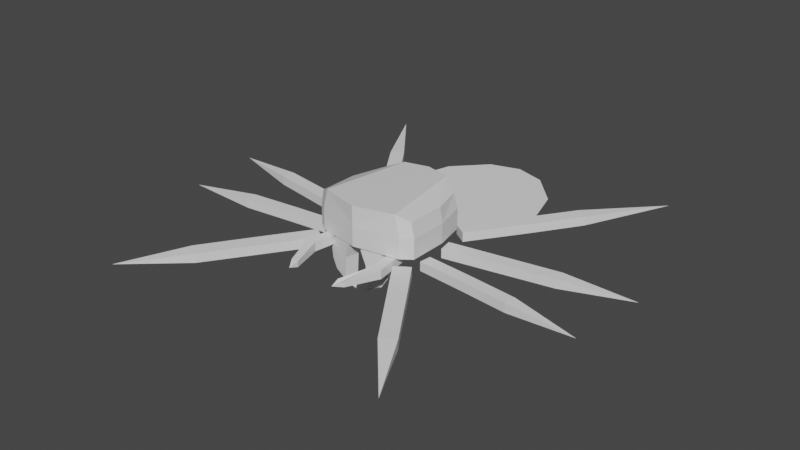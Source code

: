 # Source: JumpingSpider.blend  (saved by Blender 3.6.13; exported with 4.5.12 LTS)
import bpy
from mathutils import Matrix  # noqa: F401  (used for matrix-valued properties, if any)

bpy.ops.wm.read_factory_settings(use_empty=True)
scene = bpy.context.scene
scene.name = 'Scene'

# ---- collections
col_collection = bpy.data.collections.new('Collection'); scene.collection.children.link(col_collection)

# ---- materials (node trees are filled in below, after node groups)
mat_material = bpy.data.materials.new('Material')
mat_material.alpha_threshold = 0.0
mat_material.use_transparent_shadow = False
mat_material.roughness = 0.5
mat_material.line_color = (0.0, 0.0, 0.0, 1.0)

# ---- material node trees
mat_material.use_nodes = True; mat_material.node_tree.nodes.clear()
_N = mat_material.node_tree.nodes; _L = mat_material.node_tree.links
n0 = _N.new('ShaderNodeOutputMaterial'); n0.name = 'Material Output'; n0.location = (300, 300)
n1 = _N.new('ShaderNodeBsdfPrincipled'); n1.name = 'Principled BSDF'; n1.location = (10, 300)
n1.distribution = 'GGX'
n1.subsurface_method = 'RANDOM_WALK_SKIN'
n1.inputs[3].default_value = 1.45
n1.inputs[27].default_value = (0.0, 0.0, 0.0, 1.0)
n1.inputs[28].default_value = 1.0
_L.new(n1.outputs[0], n0.inputs[0])
n0.is_active_output = True

# ---- world
world_world = bpy.data.worlds.new('World'); scene.world = world_world
world_world.use_nodes = True; world_world.node_tree.nodes.clear()
_N = world_world.node_tree.nodes; _L = world_world.node_tree.links
n0 = _N.new('ShaderNodeOutputWorld'); n0.name = 'World Output'; n0.location = (300, 300)
n1 = _N.new('ShaderNodeBackground'); n1.name = 'Background'; n1.location = (10, 300)
n1.inputs[0].default_value = (0.05088, 0.05088, 0.05088, 1.0)
_L.new(n1.outputs[0], n0.inputs[0])
n0.is_active_output = True
world_world.color = (0.05088, 0.05088, 0.05088)
world_world.use_sun_shadow = False
world_world.sun_shadow_jitter_overblur = 0.0

# ---- meshes
me_cube = bpy.data.meshes.new('Cube')
me_cube.from_pydata([(1.024, 0.4072, 0.3), (1.167, -1.1, 0.3), (0.0, 0.8, 0.3459), (0.0, -1.5, 0.3459), (1.167, -0.25, 0.3), (0.6331, 0.6717, 0.3432), (0.9429, -1.27, 0.3006), (0.9244, 0.4075, 1.049), (1.101, -1.1, 1.057), (0.0, 0.8003, 1.201), (0.0, -1.5, 1.201), (1.101, -0.2497, 1.049), (0.5339, 0.672, 1.199), (0.8437, -1.27, 1.201), (0.0, -0.3497, 1.201), (0.0, 0.2253, 1.201), (0.0, -0.9247, 1.201), (1.168, -0.2498, 0.7246), (1.168, -1.1, 0.7287), (1.024, 0.4074, 0.75), (0.0, 0.8002, 0.7736), (0.6335, 0.6718, 0.7709), (0.9433, -1.27, 0.7506), (0.0, -1.5, 0.7736)], [], [(0, 4, 1, 6, 3, 2, 5), (12, 9, 15, 14, 16, 10, 13), (18, 17, 11, 8), (17, 19, 7, 11), (21, 20, 9, 12), (23, 22, 13, 10), (22, 18, 8, 13), (19, 21, 12, 7), (0, 5, 21, 19), (6, 1, 18, 22), (3, 6, 22, 23), (5, 2, 20, 21), (4, 0, 19, 17), (1, 4, 17, 18), (7, 12, 13, 8, 11)])
_uv = me_cube.uv_layers.new(name='UVMap')
_uv.uv.foreach_set('vector', [0.625, 0.5, 0.625, 0.625, 0.625, 0.75, 0.75, 0.75, 0.875, 0.75, 0.875, 0.5, 0.75, 0.5, 0.75, 0.5, 0.875, 0.5, 0.875, 0.5625, 0.875, 0.625, 0.875, 0.6875, 0.875, 0.75, 0.75, 0.75, 0.625, 0.75, 0.625, 0.625, 0.625, 0.625, 0.625, 0.75, 0.625, 0.625, 0.625, 0.5, 0.625, 0.5, 0.625, 0.625, 0.75, 0.5, 0.875, 0.5, 0.875, 0.5, 0.75, 0.5, 0.875, 0.75, 0.75, 0.75, 0.75, 0.75, 0.875, 0.75, 0.75, 0.75, 0.625, 0.75, 0.625, 0.75, 0.75, 0.75, 0.625, 0.5, 0.75, 0.5, 0.75, 0.5, 0.625, 0.5, 0.625, 0.5, 0.75, 0.5, 0.75, 0.5, 0.625, 0.5, 0.75, 0.75, 0.625, 0.75, 0.625, 0.75, 0.75, 0.75, 0.875, 0.75, 0.75, 0.75, 0.75, 0.75, 0.875, 0.75, 0.75, 0.5, 0.875, 0.5, 0.875, 0.5, 0.75, 0.5, 0.625, 0.625, 0.625, 0.5, 0.625, 0.5, 0.625, 0.625, 0.625, 0.75, 0.625, 0.625, 0.625, 0.625, 0.625, 0.75, 0.625, 0.5, 0.75, 0.5, 0.75, 0.75, 0.625, 0.75, 0.625, 0.625])
me_cube.materials.append(mat_material)
me_cube.use_mirror_vertex_groups = False
me_cube.update()
me_plane = bpy.data.meshes.new('Plane')
me_plane.from_pydata([(0.0, -0.934, 0.0), (0.6281, -0.934, 0.0), (0.0, 2.366, 0.0), (1.328, 1.466, 0.0), (1.628, 0.466, 0.0), (1.228, -0.534, 0.0), (0.6641, 2.166, 0.0)], [], [(0, 1, 5, 4, 3, 6, 2)])
_uv = me_plane.uv_layers.new(name='UVMap')
_uv.uv.foreach_set('vector', [0.0, 0.0, 1.0, 0.0, 1.0, 0.25, 1.0, 0.5, 1.0, 1.0, 0.5, 1.0, 0.0, 1.0])
me_plane.update()
me_plane_001 = bpy.data.meshes.new('Plane.001')
me_plane_001.from_pydata([(2.567, 2.645, 0.0), (1.1, 0.5, 0.0), (0.8, 0.7, 0.0), (3.537, 4.375, 0.1), (1.906, 1.659, 0.0), (1.644, 1.841, 0.0), (2.318, 2.819, 0.0), (2.567, 2.645, 0.2), (1.1, 0.5, 0.2), (0.8, 0.7, 0.2), (1.906, 1.659, 0.2), (1.644, 1.841, 0.2), (2.318, 2.819, 0.2)], [], [(6, 3, 0), (2, 5, 4, 1), (5, 6, 0, 4), (12, 7, 3), (9, 8, 10, 11), (11, 10, 7, 12), (2, 1, 8, 9), (1, 4, 10, 8), (0, 3, 7), (4, 0, 7, 10), (3, 6, 12), (6, 5, 11, 12), (5, 2, 9, 11)])
_uv = me_plane_001.uv_layers.new(name='UVMap')
_uv.uv.foreach_set('vector', [0.75, 1.0, 1.0, 1.0, 1.0, 0.75, 0.0, 1.0, 0.5, 1.0, 1.0, 0.5, 1.0, 0.0, 0.5, 1.0, 0.75, 1.0, 1.0, 0.75, 1.0, 0.5, 0.75, 1.0, 1.0, 0.75, 1.0, 1.0, 0.0, 1.0, 1.0, 0.0, 1.0, 0.5, 0.5, 1.0, 0.5, 1.0, 1.0, 0.5, 1.0, 0.75, 0.75, 1.0, 0.0, 1.0, 1.0, 0.0, 1.0, 0.0, 0.0, 1.0, 1.0, 0.0, 1.0, 0.5, 1.0, 0.5, 1.0, 0.0, 1.0, 0.75, 1.0, 1.0, 1.0, 0.75, 1.0, 0.5, 1.0, 0.75, 1.0, 0.75, 1.0, 0.5, 1.0, 1.0, 0.75, 1.0, 0.75, 1.0, 0.75, 1.0, 0.5, 1.0, 0.5, 1.0, 0.75, 1.0, 0.5, 1.0, 0.0, 1.0, 0.0, 1.0, 0.5, 1.0])
me_plane_001.update()
me_plane_002 = bpy.data.meshes.new('Plane.002')
me_plane_002.from_pydata([(1.18, -0.2898, 0.0), (2.304, -0.08765, 0.0), (1.12, 0.02003, 0.0), (4.98, 0.5073, 0.1), (2.25, 0.2076, 0.0), (3.497, 0.1312, 0.0), (3.458, 0.409, 0.0), (1.18, -0.2898, 0.2), (2.304, -0.08765, 0.2), (1.12, 0.02003, 0.2), (2.25, 0.2076, 0.2), (3.497, 0.1312, 0.2), (3.458, 0.409, 0.2)], [], [(5, 6, 3), (0, 2, 4, 1), (1, 4, 6, 5), (11, 3, 12), (7, 8, 10, 9), (8, 11, 12, 10), (1, 5, 11, 8), (6, 4, 10, 12), (5, 3, 11), (2, 0, 7, 9), (3, 6, 12), (4, 2, 9, 10), (0, 1, 8, 7)])
_uv = me_plane_002.uv_layers.new(name='UVMap')
_uv.uv.foreach_set('vector', [1.0, 0.5, 0.75, 1.0, 1.0, 1.0, 0.0, 0.0, 0.0, 1.0, 0.5, 1.0, 1.0, 0.0, 1.0, 0.0, 0.5, 1.0, 0.75, 1.0, 1.0, 0.5, 1.0, 0.5, 1.0, 1.0, 0.75, 1.0, 0.0, 0.0, 1.0, 0.0, 0.5, 1.0, 0.0, 1.0, 1.0, 0.0, 1.0, 0.5, 0.75, 1.0, 0.5, 1.0, 1.0, 0.0, 1.0, 0.5, 1.0, 0.5, 1.0, 0.0, 0.75, 1.0, 0.5, 1.0, 0.5, 1.0, 0.75, 1.0, 1.0, 0.5, 1.0, 1.0, 1.0, 0.5, 0.0, 1.0, 0.0, 0.0, 0.0, 0.0, 0.0, 1.0, 1.0, 1.0, 0.75, 1.0, 0.75, 1.0, 0.5, 1.0, 0.0, 1.0, 0.0, 1.0, 0.5, 1.0, 0.0, 0.0, 1.0, 0.0, 1.0, 0.0, 0.0, 0.0])
me_plane_002.update()
me_plane_003 = bpy.data.meshes.new('Plane.003')
me_plane_003.from_pydata([(1.185, -0.9388, 0.0), (2.192, -1.036, 0.0), (1.215, -0.6811, 0.0), (2.22, -0.7726, 0.0), (4.75, -1.193, 0.1), (3.265, -1.154, 0.0), (3.295, -0.8911, 0.0), (1.185, -0.9388, 0.2), (2.192, -1.036, 0.2), (1.215, -0.6811, 0.2), (2.22, -0.7726, 0.2), (3.265, -1.154, 0.2), (3.295, -0.8911, 0.2)], [], [(5, 6, 4), (0, 2, 3, 1), (1, 3, 6, 5), (11, 4, 12), (7, 8, 10, 9), (8, 11, 12, 10), (0, 1, 8, 7), (1, 5, 11, 8), (5, 4, 11), (6, 3, 10, 12), (2, 0, 7, 9), (4, 6, 12), (3, 2, 9, 10)])
_uv = me_plane_003.uv_layers.new(name='UVMap')
_uv.uv.foreach_set('vector', [1.0, 0.25, 1.0, 0.75, 1.0, 0.5, 0.0, 0.0, 0.0, 1.0, 1.0, 1.0, 1.0, 0.0, 1.0, 0.0, 1.0, 1.0, 1.0, 0.75, 1.0, 0.25, 1.0, 0.25, 1.0, 0.5, 1.0, 0.75, 0.0, 0.0, 1.0, 0.0, 1.0, 1.0, 0.0, 1.0, 1.0, 0.0, 1.0, 0.25, 1.0, 0.75, 1.0, 1.0, 0.0, 0.0, 1.0, 0.0, 1.0, 0.0, 0.0, 0.0, 1.0, 0.0, 1.0, 0.25, 1.0, 0.25, 1.0, 0.0, 1.0, 0.25, 1.0, 0.5, 1.0, 0.25, 1.0, 0.75, 1.0, 1.0, 1.0, 1.0, 1.0, 0.75, 0.0, 1.0, 0.0, 0.0, 0.0, 0.0, 0.0, 1.0, 1.0, 0.5, 1.0, 0.75, 1.0, 0.75, 1.0, 1.0, 0.0, 1.0, 0.0, 1.0, 1.0, 1.0])
me_plane_003.update()
me_plane_004 = bpy.data.meshes.new('Plane.004')
me_plane_004.from_pydata([(1.44, -2.19, 0.0), (3.307, -4.586, 0.1), (0.9, -1.4, 0.0), (1.2, -1.2, 0.0), (1.74, -1.99, 0.0), (2.574, -3.241, 0.0), (2.289, -3.431, 0.0), (1.44, -2.19, 0.2), (0.9, -1.4, 0.2), (1.2, -1.2, 0.2), (1.74, -1.99, 0.2), (2.574, -3.241, 0.2), (2.289, -3.431, 0.2)], [], [(6, 5, 1), (2, 3, 4, 0), (0, 4, 5, 6), (12, 1, 11), (8, 7, 10, 9), (7, 12, 11, 10), (4, 3, 9, 10), (2, 0, 7, 8), (0, 6, 12, 7), (3, 2, 8, 9), (6, 1, 12), (1, 5, 11), (5, 4, 10, 11)])
_uv = me_plane_004.uv_layers.new(name='UVMap')
_uv.uv.foreach_set('vector', [0.5, 0.0, 1.0, 0.25, 1.0, 0.0, 0.0, 1.0, 1.0, 1.0, 1.0, 0.5, 0.0, 0.0, 0.0, 0.0, 1.0, 0.5, 1.0, 0.25, 0.5, 0.0, 0.5, 0.0, 1.0, 0.0, 1.0, 0.25, 0.0, 1.0, 0.0, 0.0, 1.0, 0.5, 1.0, 1.0, 0.0, 0.0, 0.5, 0.0, 1.0, 0.25, 1.0, 0.5, 1.0, 0.5, 1.0, 1.0, 1.0, 1.0, 1.0, 0.5, 0.0, 1.0, 0.0, 0.0, 0.0, 0.0, 0.0, 1.0, 0.0, 0.0, 0.5, 0.0, 0.5, 0.0, 0.0, 0.0, 1.0, 1.0, 0.0, 1.0, 0.0, 1.0, 1.0, 1.0, 0.5, 0.0, 1.0, 0.0, 0.5, 0.0, 1.0, 0.0, 1.0, 0.25, 1.0, 0.25, 1.0, 0.25, 1.0, 0.5, 1.0, 0.5, 1.0, 0.25])
me_plane_004.update()
me_plane_005 = bpy.data.meshes.new('Plane.005')
me_plane_005.from_pydata([(0.7329, -1.766, 0.09432), (0.9329, -1.766, 0.09432), (0.6329, -1.066, 0.09432), (0.8284, -1.019, 0.09432), (0.5049, -2.466, 0.1343), (0.6609, -2.466, 0.1343), (0.5329, -2.666, 0.1943), (0.7329, -1.766, 0.2943), (0.9329, -1.766, 0.2943), (0.6329, -1.066, 0.2943), (0.8284, -1.019, 0.2943), (0.5049, -2.466, 0.2543), (0.6609, -2.466, 0.2543)], [], [(0, 2, 3, 1), (1, 5, 6, 4, 0), (7, 8, 10, 9), (8, 7, 11, 6, 12), (5, 1, 8, 12), (6, 5, 12), (1, 3, 10, 8), (2, 0, 7, 9), (4, 6, 11), (0, 4, 11, 7), (3, 2, 9, 10)])
_uv = me_plane_005.uv_layers.new(name='UVMap')
_uv.uv.foreach_set('vector', [0.0, 0.0, 0.0, 1.0, 1.0, 1.0, 1.0, 0.0, 1.0, 0.0, 1.0, 0.0, 0.5, 0.0, 0.0, 0.0, 0.0, 0.0, 0.0, 0.0, 1.0, 0.0, 1.0, 1.0, 0.0, 1.0, 1.0, 0.0, 0.0, 0.0, 0.0, 0.0, 0.5, 0.0, 1.0, 0.0, 1.0, 0.0, 1.0, 0.0, 1.0, 0.0, 1.0, 0.0, 0.5, 0.0, 1.0, 0.0, 1.0, 0.0, 1.0, 0.0, 1.0, 1.0, 1.0, 1.0, 1.0, 0.0, 0.0, 1.0, 0.0, 0.0, 0.0, 0.0, 0.0, 1.0, 0.0, 0.0, 0.5, 0.0, 0.0, 0.0, 0.0, 0.0, 0.0, 0.0, 0.0, 0.0, 0.0, 0.0, 1.0, 1.0, 0.0, 1.0, 0.0, 1.0, 1.0, 1.0])
me_plane_005.update()
me_plane_006 = bpy.data.meshes.new('Plane.006')
me_plane_006.from_pydata([(0.2903, -1.417, -0.5), (0.5743, -1.341, -0.4), (0.2142, -1.133, -0.5), (0.4982, -1.057, -0.4), (0.1552, -1.456, 0.3), (0.578, -1.343, 0.3), (0.07758, -1.166, 0.3), (0.5003, -1.053, 0.3), (0.1045, -1.314, -0.7), (0.179, -1.141, -0.006276), (0.2529, -1.428, -0.006276), (0.5391, -1.198, 0.3), (0.721, -1.303, 7.451e-09), (0.6442, -1.016, 7.451e-09), (0.696, -1.309, -0.2), (0.6195, -1.024, -0.2)], [], [(1, 0, 8), (4, 5, 11, 7, 6), (0, 1, 14, 12, 5, 4, 10), (2, 0, 10, 4, 6, 9), (3, 2, 9, 6, 7, 13, 15), (3, 1, 8), (0, 2, 8), (2, 3, 8), (1, 3, 15, 13, 7, 11, 5, 12, 14)])
_uv = me_plane_006.uv_layers.new(name='UVMap')
_uv.uv.foreach_set('vector', [1.0, 0.0, 0.0, 0.0, 1.0, 0.0, 0.0, 0.0, 1.0, 0.0, 1.0, 0.5, 1.0, 1.0, 0.0, 1.0, 0.0, 0.0, 1.0, 0.0, 1.0, 0.0, 1.0, 0.0, 1.0, 0.0, 0.0, 0.0, 0.0, 0.0, 0.0, 1.0, 0.0, 0.0, 0.0, 0.0, 0.0, 0.0, 0.0, 1.0, 0.0, 1.0, 1.0, 1.0, 0.0, 1.0, 0.0, 1.0, 0.0, 1.0, 1.0, 1.0, 1.0, 1.0, 1.0, 1.0, 1.0, 1.0, 1.0, 0.0, 1.0, 1.0, 0.0, 0.0, 0.0, 1.0, 0.0, 0.0, 0.0, 1.0, 1.0, 1.0, 0.0, 1.0, 1.0, 0.0, 1.0, 1.0, 1.0, 1.0, 1.0, 1.0, 1.0, 1.0, 1.0, 0.5, 1.0, 0.0, 1.0, 0.0, 1.0, 0.0])
me_plane_006.update()

# ---- objects
ob_cephalothorax = bpy.data.objects.new('Cephalothorax', me_cube)
ob_topviewreference = bpy.data.objects.new('TopViewReference', None)
ob_abdomen = bpy.data.objects.new('Abdomen', me_plane)
ob_verybacklegs = bpy.data.objects.new('VeryBackLegs', me_plane_001)
ob_middlebacklegs = bpy.data.objects.new('MiddleBackLegs', me_plane_002)
ob_middlefrontlegs = bpy.data.objects.new('MiddleFrontLegs', me_plane_003)
ob_veryfrontelegs = bpy.data.objects.new('VeryFronteLegs', me_plane_004)
ob_pedipalps = bpy.data.objects.new('Pedipalps', me_plane_005)
ob_fangs = bpy.data.objects.new('Fangs', me_plane_006)

# ---- transforms, parenting, visibility, modifiers, constraints
ob_cephalothorax.location = (0.0, 0.0, 0.0)
ob_cephalothorax.lock_rotations_4d = False
ob_cephalothorax.empty_display_type = 'ARROWS'
ob_cephalothorax.lineart.crease_threshold = 0.0
_m = ob_cephalothorax.modifiers.new('Mirror', 'MIRROR')
_m.use_clip = True
ob_topviewreference.location = (0.0, 0.0, -2.0)
ob_topviewreference.rotation_euler = (0.0, -0.0, 1.571)
ob_topviewreference.scale = (2.2, 2.2, 2.2)
ob_topviewreference.empty_display_type = 'IMAGE'
ob_topviewreference.empty_display_size = 5.0
ob_abdomen.location = (0.0, 1.743, 0.0)
_m = ob_abdomen.modifiers.new('Mirror', 'MIRROR')
_m.use_clip = True
ob_verybacklegs.location = (0.0, 0.0, 0.0)
_m = ob_verybacklegs.modifiers.new('Mirror', 'MIRROR')
ob_middlebacklegs.location = (0.0, 0.0, 0.0)
_m = ob_middlebacklegs.modifiers.new('Mirror', 'MIRROR')
ob_middlefrontlegs.location = (0.0, 0.0, 0.0)
_m = ob_middlefrontlegs.modifiers.new('Mirror', 'MIRROR')
ob_veryfrontelegs.location = (0.0, 0.0, 0.0)
_m = ob_veryfrontelegs.modifiers.new('Mirror', 'MIRROR')
ob_pedipalps.location = (0.0, 0.0, 0.0)
_m = ob_pedipalps.modifiers.new('Mirror', 'MIRROR')
ob_fangs.location = (0.0, 0.0, 0.0)
_m = ob_fangs.modifiers.new('Mirror', 'MIRROR')

# ---- collection membership
col_collection.objects.link(ob_cephalothorax)
col_collection.objects.link(ob_topviewreference)
col_collection.objects.link(ob_abdomen)
col_collection.objects.link(ob_verybacklegs)
col_collection.objects.link(ob_middlebacklegs)
col_collection.objects.link(ob_middlefrontlegs)
col_collection.objects.link(ob_veryfrontelegs)
col_collection.objects.link(ob_pedipalps)
col_collection.objects.link(ob_fangs)

# ---- scene / render settings (as saved in the file)
scene.frame_start = 1; scene.frame_end = 250; scene.frame_set(1)
scene.render.engine = 'BLENDER_EEVEE_NEXT'
scene.cycles.sampling_pattern = 'TABULATED_SOBOL'
scene.view_settings.view_transform = 'Filmic'
bpy.context.view_layer.update()

# ---- added for rendering (the .blend has no active camera and no usable light): camera, sun
cam_auto = bpy.data.cameras.new('AutoCamera')
cam_auto.lens = 50.0
cam_auto.sensor_width = 36.0
cam_auto.clip_end = 1000.0
ob_auto_camera = bpy.data.objects.new('AutoCamera', cam_auto)
scene.collection.objects.link(ob_auto_camera)
ob_auto_camera.location = (12.5212, -15.131, 10.2676)
ob_auto_camera.rotation_euler = (1.09748, -7.21219e-08, 0.694738)
scene.camera = ob_auto_camera
light_auto_sun = bpy.data.lights.new('AutoSun', 'SUN')
light_auto_sun.energy = 3.0
light_auto_sun.angle = 0.0523599
ob_auto_sun = bpy.data.objects.new('AutoSun', light_auto_sun)
scene.collection.objects.link(ob_auto_sun)
ob_auto_sun.rotation_euler = (0.872665, 0.174533, 0.523599)
bpy.context.view_layer.update()
